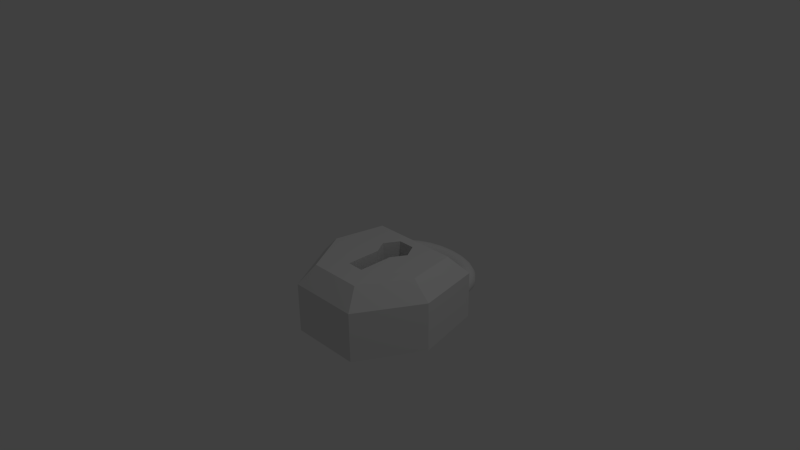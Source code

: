 # Source: lock.blend  (saved by Blender 2.75.0; exported with 4.5.12 LTS)
import bpy
from mathutils import Matrix  # noqa: F401  (used for matrix-valued properties, if any)

bpy.ops.wm.read_factory_settings(use_empty=True)
scene = bpy.context.scene
scene.name = 'Scene'

# ---- collections
col_collection_1 = bpy.data.collections.new('Collection 1'); scene.collection.children.link(col_collection_1)

# ---- world
world_world = bpy.data.worlds.new('World'); scene.world = world_world
world_world.color = (0.05088, 0.05088, 0.05088)
world_world.use_sun_shadow = False
world_world.sun_shadow_jitter_overblur = 0.0
world_world.cycles.sampling_method = 'MANUAL'
world_world.cycles.sample_map_resolution = 256

# ---- cameras
cam_camera = bpy.data.cameras.new('Camera')
cam_camera.clip_end = 100.0
cam_camera.lens = 35.0
cam_camera.sensor_width = 32.0
cam_camera.sensor_height = 18.0
cam_camera.ortho_scale = 7.314
cam_camera.dof.focus_distance = 0.0
cam_camera.dof.aperture_fstop = 128.0

# ---- lights
light_lamp = bpy.data.lights.new('Lamp', 'POINT')
light_lamp.transmission_factor = 0.0
light_lamp.cutoff_distance = 30.0
light_lamp.energy = 100.0
light_lamp.shadow_buffer_clip_start = 1.001
light_lamp.shadow_soft_size = 0.1
light_lamp.shadow_maximum_resolution = 0.006
light_lamp.use_absolute_resolution = True
light_lamp.cycles.use_multiple_importance_sampling = False

# ---- meshes
me_cylinder = bpy.data.meshes.new('Cylinder')
me_cylinder.from_pydata([(-0.2666, 1.209, -0.9613), (-0.2666, 1.209, -0.306), (1.181, 0.3738, -0.306), (1.181, 0.3738, -0.9613), (-0.866, 0.5, -1.0), (-0.866, 0.5, -0.303), (-0.1847, 0.9366, -0.06653), (0.9035, 0.3084, -0.06653), (0.866, -0.5, -0.303), (0.866, -0.5, -1.0), (-8.742e-08, -1.0, -1.0), (-0.866, -0.5, -1.0), (-0.866, -0.5, -0.303), (-0.6512, 0.3759, -0.05237), (-0.01227, 0.3482, -0.05819), (-0.01227, 0.4307, -0.0596), (0.1919, 0.5486, -0.06362), (0.3961, 0.4307, -0.06362), (0.3961, 0.3304, -0.06191), (-8.742e-08, -1.0, -0.303), (-0.6512, -0.3759, -0.05237), (0.6512, -0.3759, -0.05237), (-7.066e-08, -0.7519, -0.05237), (0.3961, 0.195, -0.06118), (0.1919, 0.07708, -0.05864), (-0.05129, -0.3441, -0.05409), (-0.2555, -0.2263, -0.05282), (-0.01227, 0.195, -0.05736), (0.1919, 0.5486, -0.6262), (0.3961, 0.4307, -0.6262), (0.3961, 0.195, -0.6262), (-0.01227, 0.4307, -0.6262), (-0.01227, 0.195, -0.6262), (0.1919, 0.07708, -0.6262), (-0.2555, -0.2263, -0.6262), (-0.05129, -0.3441, -0.6262)], [], [(0, 1, 2, 3), (4, 5, 1, 0), (2, 1, 6, 7), (3, 2, 8, 9), (11, 12, 5, 4), (6, 1, 5, 13), (7, 6, 13, 14, 15, 16, 17, 18), (9, 10, 11, 4, 0, 3), (9, 8, 19, 10), (10, 19, 12, 11), (5, 12, 20, 13), (21, 8, 2, 7), (19, 8, 21, 22), (12, 19, 22, 20), (21, 7, 18, 23, 24, 25, 26, 27, 14, 13, 20, 22), (17, 16, 28, 29), (29, 30, 23, 18, 17), (28, 31, 32, 33, 30, 29), (16, 15, 31, 28), (24, 23, 30, 33), (32, 34, 35, 33), (32, 31, 15, 14, 27), (25, 24, 33, 35), (27, 26, 34, 32), (26, 25, 35, 34)])
_uv = me_cylinder.uv_layers.new(name='UVMap')
_uv.uv.foreach_set('vector', [0.9877, 0.9134, 0.8351, 0.9134, 0.8351, 0.4736, 0.9877, 0.4736, 1.0, 0.237, 0.8377, 0.237, 0.8384, 0.0, 0.991, 1.569e-08, 0.8351, 0.4736, 0.8351, 0.9134, 0.7794, 0.8589, 0.7794, 0.5282, 0.2116, 1.0, 0.05905, 1.0, 0.05834, 0.763, 0.2206, 0.763, 1.0, 0.4736, 0.8377, 0.4736, 0.8377, 0.237, 1.0, 0.237, 0.7335, 0.4286, 0.7794, 0.4831, 0.5666, 0.5264, 0.5661, 0.4611, 0.7335, 0.09783, 0.7335, 0.4286, 0.5661, 0.4611, 0.6349, 0.3118, 0.6516, 0.3227, 0.6991, 0.2916, 0.6991, 0.2296, 0.6789, 0.2164, 0.213, 0.0, 0.4145, 0.1316, 0.4145, 0.3948, 0.213, 0.5264, 0.0, 0.4831, 0.0, 0.04328, 0.2206, 0.763, 0.05834, 0.763, 0.05834, 0.5264, 0.2206, 0.5264, 0.5587, 0.5264, 0.721, 0.5264, 0.721, 0.7896, 0.5587, 0.7896, 0.8377, 0.237, 0.8377, 0.4736, 0.7794, 0.4195, 0.7794, 0.2415, 0.5661, 0.06529, 0.5666, 0.0, 0.7794, 0.04328, 0.7335, 0.09783, 0.05834, 0.5264, 0.05834, 0.763, 3.296e-08, 0.7585, 0.0, 0.5805, 0.721, 0.7896, 0.721, 0.5264, 0.7794, 0.5591, 0.7794, 0.757, 0.5661, 0.06529, 0.7335, 0.09783, 0.6789, 0.2164, 0.6516, 0.1986, 0.604, 0.2296, 0.4908, 0.2296, 0.4908, 0.2916, 0.604, 0.2916, 0.6349, 0.3118, 0.5661, 0.4611, 0.4145, 0.3621, 0.4145, 0.1642, 0.409, 0.8254, 0.3541, 0.8254, 0.3541, 0.6773, 0.409, 0.6773, 0.5587, 0.5264, 0.5587, 0.5822, 0.4272, 0.5822, 0.4274, 0.5501, 0.4278, 0.5264, 0.2481, 0.9968, 0.2206, 0.9431, 0.2481, 0.8893, 0.303, 0.8893, 0.3304, 0.9431, 0.303, 0.9968, 0.2231, 0.7613, 0.2222, 0.7055, 0.3541, 0.7055, 0.3541, 0.7613, 0.4266, 0.6336, 0.4272, 0.5822, 0.5587, 0.5822, 0.5587, 0.6336, 0.2481, 0.8893, 0.2481, 0.7613, 0.303, 0.7613, 0.303, 0.8893, 0.3541, 0.6541, 0.3541, 0.7055, 0.2222, 0.7055, 0.2219, 0.6875, 0.2217, 0.6541, 0.4256, 0.7613, 0.4266, 0.6336, 0.5587, 0.6336, 0.5587, 0.7613, 0.2217, 0.6541, 0.2206, 0.5264, 0.3541, 0.5264, 0.3541, 0.6541, 0.409, 0.6773, 0.3541, 0.677, 0.3541, 0.5264, 0.409, 0.5264])
me_cylinder.use_remesh_preserve_volume = False
me_cylinder.use_remesh_preserve_attributes = False
me_cylinder.use_mirror_vertex_groups = False
me_cylinder.update()

# ---- curves / text
cu_circle = bpy.data.curves.new('Circle', 'CURVE')
cu_circle.dimensions = '3D'
_sp = cu_circle.splines.new('POLY'); _sp.points.add(31)
_sp.points.foreach_set('co', [0.0, 1.0, 0.0, 0.0, 0.1951, 0.9808, 0.0, 0.0, 0.3827, 0.9239, 0.0, 0.0, 0.5556, 0.8315, 0.0, 0.0, 0.7071, 0.7071, 0.0, 0.0, 0.8315, 0.5556, 0.0, 0.0, 0.9239, 0.3827, 0.0, 0.0, 0.9808, 0.1951, 0.0, 0.0, 1.0, 9.656e-07, 0.0, 0.0, 0.9808, -0.1951, 0.0, 0.0, 0.9239, -0.3827, 0.0, 0.0, 0.8315, -0.5556, 0.0, 0.0, 0.7071, -0.7071, 0.0, 0.0, 0.5556, -0.8315, 0.0, 0.0, 0.3827, -0.9239, 0.0, 0.0, 0.1951, -0.9808, 0.0, 0.0, 3.258e-07, -1.0, 0.0, 0.0, -0.1951, -0.9808, 0.0, 0.0, -0.3827, -0.9239, 0.0, 0.0, -0.5556, -0.8315, 0.0, 0.0, -0.7071, -0.7071, 0.0, 0.0, -0.8315, -0.5556, 0.0, 0.0, -0.9239, -0.3827, 0.0, 0.0, -0.9808, -0.1951, 0.0, 0.0, -1.0, 7.55e-08, 0.0, 0.0, -0.9808, 0.1951, 0.0, 0.0, -0.9239, 0.3827, 0.0, 0.0, -0.8315, 0.5556, 0.0, 0.0, -0.7071, 0.7071, 0.0, 0.0, -0.5556, 0.8315, 0.0, 0.0, -0.3827, 0.9239, 0.0, 0.0, -0.1951, 0.9808, 0.0, 0.0])
_sp.order_v = 0
_sp.resolution_v = 0
_sp.use_cyclic_u = True
_sp.use_smooth = False
cu_circle.use_path_clamp = True
cu_circle.bevel_resolution = 0
cu_circle.fill_mode = 'HALF'
cu_beziercurve_003 = bpy.data.curves.new('BezierCurve.003', 'CURVE')
cu_beziercurve_003.dimensions = '3D'
_sp = cu_beziercurve_003.splines.new('BEZIER'); _sp.bezier_points.add(1)
_sp.bezier_points.foreach_set('co', [-0.3422, 0.0, 0.0, 1.0, -0.05688, 0.0])
_sp.bezier_points.foreach_set('handle_left', [-0.2576, -0.702, 0.0, 1.017, 0.9292, -0.1653])
_sp.bezier_points.foreach_set('handle_right', [-0.4269, 0.702, 0.0, 0.9827, -1.043, 0.1653])
for _p, _l, _r in zip(_sp.bezier_points, ['ALIGNED', 'ALIGNED'], ['ALIGNED', 'ALIGNED']): _p.handle_left_type = _l; _p.handle_right_type = _r
_sp.order_u = 0
_sp.order_v = 0
cu_beziercurve_003.use_path = True
cu_beziercurve_003.use_path_clamp = True
cu_beziercurve_003.bevel_mode = 'OBJECT'
cu_beziercurve_003.bevel_resolution = 0
cu_beziercurve_003.fill_mode = 'HALF'

# ---- objects
ob_circle = bpy.data.objects.new('Circle', cu_circle)
ob_beziercurve = bpy.data.objects.new('BezierCurve', cu_beziercurve_003)
ob_cylinder = bpy.data.objects.new('Cylinder', me_cylinder)
ob_lamp = bpy.data.objects.new('Lamp', light_lamp)
ob_camera = bpy.data.objects.new('Camera', cam_camera)

# ---- transforms, parenting, visibility, modifiers, constraints
ob_circle.location = (-1.672, -0.3703, 1.554)
ob_circle.scale = (0.1734, 0.1734, 0.1734)
ob_circle.lineart.crease_threshold = 0.0
ob_beziercurve.location = (-0.2909, 0.8202, -0.5674)
ob_beziercurve.rotation_euler = (-0.0004097, -0.001274, -0.02357)
ob_beziercurve.scale = (0.9271, 0.9271, 0.9271)
ob_beziercurve.lineart.crease_threshold = 0.0
ob_cylinder.location = (0.0, 0.0, 0.0)
ob_cylinder.rotation_euler = (0.0, -0.0, 0.5234)
ob_cylinder.lineart.crease_threshold = 0.0
ob_lamp.location = (4.076, 1.005, 5.904)
ob_lamp.rotation_euler = (0.6503, 0.05522, 1.866)
ob_lamp.lock_rotations_4d = False
ob_lamp.empty_display_type = 'ARROWS'
ob_lamp.color = (0.0, 0.0, 0.0, 0.0)
ob_lamp.lineart.crease_threshold = 0.0
ob_camera.location = (7.481, -6.508, 5.344)
ob_camera.rotation_euler = (1.109, 0.01082, 0.8149)
ob_camera.lock_rotations_4d = False
ob_camera.empty_display_type = 'ARROWS'
ob_camera.color = (0.0, 0.0, 0.0, 0.0)
ob_camera.display_type = 'WIRE'
ob_camera.lineart.crease_threshold = 0.0
cu_beziercurve_003.bevel_object = ob_circle

# ---- collection membership
col_collection_1.objects.link(ob_circle)
col_collection_1.objects.link(ob_beziercurve)
col_collection_1.objects.link(ob_cylinder)
col_collection_1.objects.link(ob_lamp)
col_collection_1.objects.link(ob_camera)

# ---- scene / render settings (as saved in the file)
scene.camera = ob_camera
scene.frame_start = 1; scene.frame_end = 250; scene.frame_set(1)
scene.render.engine = 'BLENDER_EEVEE_NEXT'
scene.render.resolution_percentage = 50
scene.render.dither_intensity = 0.0
scene.cycles.use_denoising = False
scene.cycles.samples = 10
scene.cycles.sampling_pattern = 'TABULATED_SOBOL'
scene.cycles.light_sampling_threshold = 0.0
scene.cycles.use_adaptive_sampling = False
scene.cycles.use_light_tree = False
scene.cycles.blur_glossy = 0.0
scene.cycles.pixel_filter_type = 'GAUSSIAN'
scene.cycles.sample_clamp_indirect = 0.0
scene.view_settings.view_transform = 'Standard'
bpy.context.view_layer.update()

